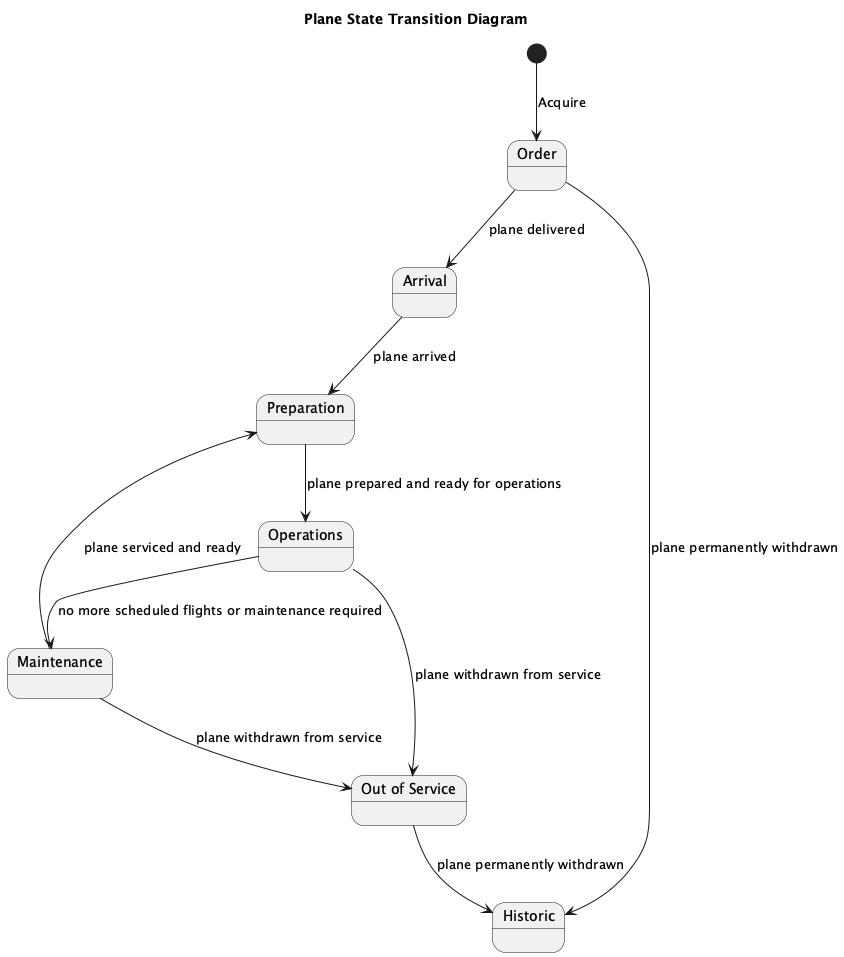

The diagram above was rendered by PlantUML. Its source (embedded in the PNG):
@startuml
title Plane State Transition Diagram

[*] --> Order : Acquire

state Order
state "Arrival" as Arrival
state Preparation
state Operations
state Maintenance
state "Out of Service" as OutOfService
state Historic

Order --> Arrival : plane delivered
Arrival --> Preparation : plane arrived
Preparation --> Operations : plane prepared and ready for operations
Operations --> Maintenance : no more scheduled flights or maintenance required
Maintenance --> Preparation : plane serviced and ready
Operations --> OutOfService : plane withdrawn from service
Maintenance --> OutOfService : plane withdrawn from service
OutOfService --> Historic : plane permanently withdrawn
Order --> Historic : plane permanently withdrawn

@enduml